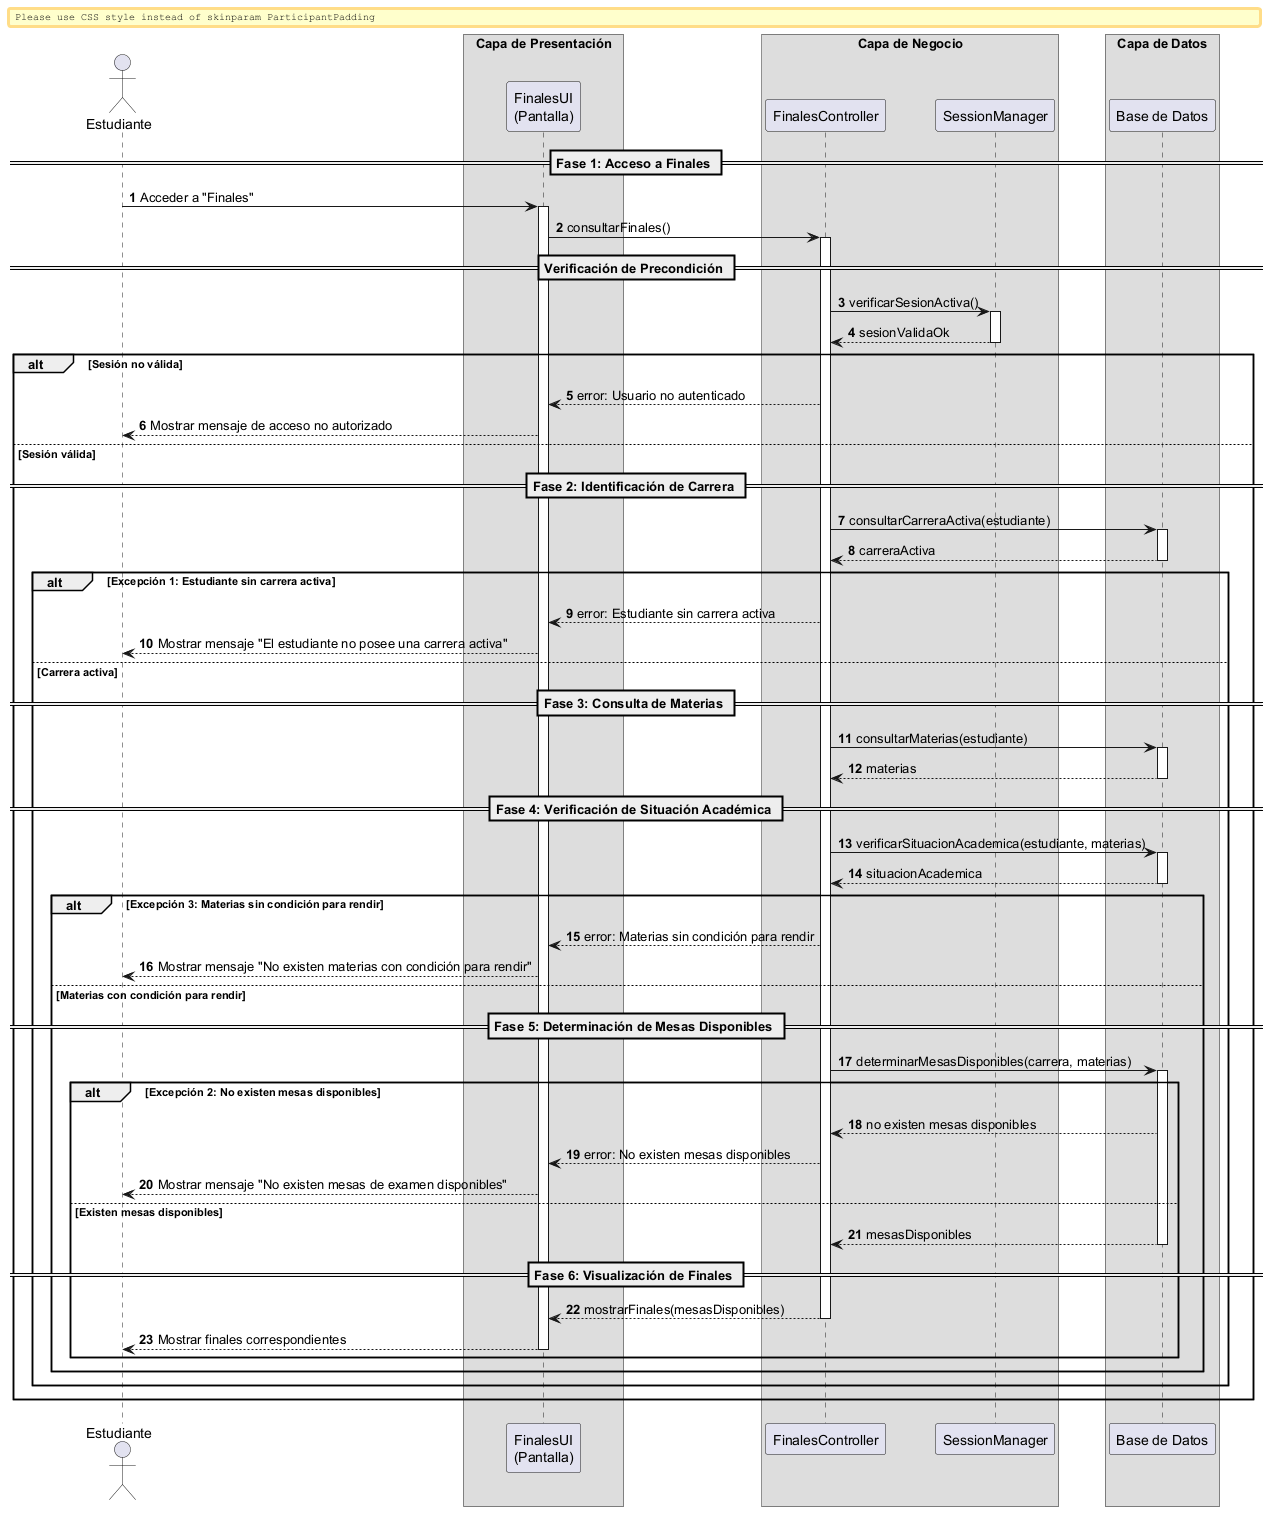

The diagram above was rendered by PlantUML. Its source (embedded in the PNG):
@startuml

autonumber
skinparam BoxPadding 10
skinparam ParticipantPadding 12

actor "Estudiante" as Actor

box "Capa de Presentación" 
    participant "FinalesUI\n(Pantalla)" as UI
end box

box "Capa de Negocio" 
    participant "FinalesController" as Ctrl
    participant "SessionManager" as Session
end box

box "Capa de Datos" 
    participant "Base de Datos" as DB
end box


== Fase 1: Acceso a Finales ==

Actor -> UI: Acceder a "Finales"
activate UI

UI -> Ctrl: consultarFinales()
activate Ctrl

== Verificación de Precondición ==

Ctrl -> Session: verificarSesionActiva()
activate Session
return sesionValidaOk
deactivate Session

alt Sesión no válida

    Ctrl --> UI: error: Usuario no autenticado
    UI --> Actor: Mostrar mensaje de acceso no autorizado

else Sesión válida

    == Fase 2: Identificación de Carrera ==

    Ctrl -> DB: consultarCarreraActiva(estudiante)
    activate DB
    return carreraActiva
    deactivate DB

    alt Excepción 1: Estudiante sin carrera activa

        Ctrl --> UI: error: Estudiante sin carrera activa
        UI --> Actor: Mostrar mensaje "El estudiante no posee una carrera activa"

    else Carrera activa

        == Fase 3: Consulta de Materias ==

        Ctrl -> DB: consultarMaterias(estudiante)
        activate DB
        return materias
        deactivate DB

        == Fase 4: Verificación de Situación Académica ==

        Ctrl -> DB: verificarSituacionAcademica(estudiante, materias)
        activate DB
        return situacionAcademica
        deactivate DB

        alt Excepción 3: Materias sin condición para rendir

            Ctrl --> UI: error: Materias sin condición para rendir
            UI --> Actor: Mostrar mensaje "No existen materias con condición para rendir"

        else Materias con condición para rendir

            == Fase 5: Determinación de Mesas Disponibles ==

            Ctrl -> DB: determinarMesasDisponibles(carrera, materias)
            activate DB

            alt Excepción 2: No existen mesas disponibles

                DB --> Ctrl: no existen mesas disponibles
                Ctrl --> UI: error: No existen mesas disponibles
                UI --> Actor: Mostrar mensaje "No existen mesas de examen disponibles"

            else Existen mesas disponibles

                return mesasDisponibles
                deactivate DB

                == Fase 6: Visualización de Finales ==

                Ctrl --> UI: mostrarFinales(mesasDisponibles)
                deactivate Ctrl

                UI --> Actor: Mostrar finales correspondientes
                deactivate UI

            end
        end
    end
end

@enduml